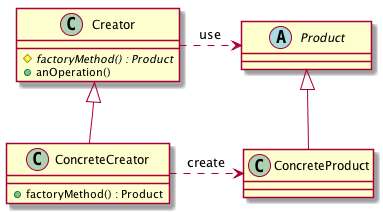

The diagram above was rendered by PlantUML. Its source (embedded in the PNG):
@startuml
 skinparam minClassWidth 130

class Creator {
  {abstract} # factoryMethod() : Product
  + anOperation()
}
class ConcreteCreator {
  + factoryMethod() : Product
}
abstract class Product {
}
class ConcreteProduct {
}

ConcreteCreator -up-|> Creator
ConcreteProduct -up-|> Product
Creator .right.> Product : "use"
ConcreteCreator .right.> ConcreteProduct : "create"

@enduml